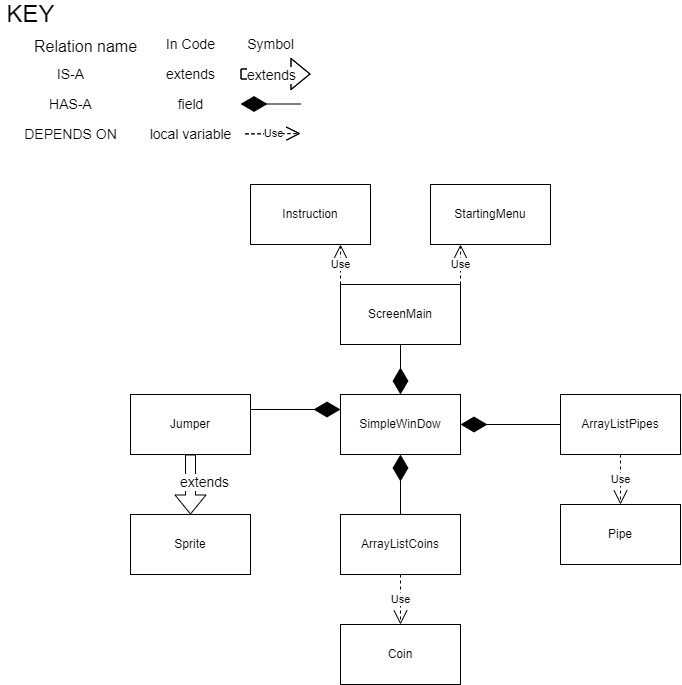

The diagram above was exported from draw.io. Its source (the exported page's mxGraphModel, read from the mxfile embedded in the PNG):
<mxGraphModel dx="1597" dy="891" grid="1" gridSize="10" guides="1" tooltips="1" connect="1" arrows="1" fold="1" page="1" pageScale="1" pageWidth="850" pageHeight="1100" math="0" shadow="0">
  <root>
    <mxCell id="0" />
    <mxCell id="1" parent="0" />
    <mxCell id="Mw6RCQtqCFM8N5ZsMHwh-1" value="Sprite" style="rounded=0;whiteSpace=wrap;html=1;" parent="1" vertex="1">
      <mxGeometry x="150" y="530" width="120" height="60" as="geometry" />
    </mxCell>
    <mxCell id="BB700byF61Gy6rTM84Nb-2" value="StartingMenu" style="rounded=0;whiteSpace=wrap;html=1;" parent="1" vertex="1">
      <mxGeometry x="450" y="200" width="120" height="60" as="geometry" />
    </mxCell>
    <mxCell id="BB700byF61Gy6rTM84Nb-3" value="Instruction" style="rounded=0;whiteSpace=wrap;html=1;" parent="1" vertex="1">
      <mxGeometry x="270" y="200" width="120" height="60" as="geometry" />
    </mxCell>
    <mxCell id="BB700byF61Gy6rTM84Nb-4" value="SimpleWinDow" style="whiteSpace=wrap;html=1;" parent="1" vertex="1">
      <mxGeometry x="360" y="410" width="120" height="60" as="geometry" />
    </mxCell>
    <mxCell id="BB700byF61Gy6rTM84Nb-6" value="ArrayListPipes" style="whiteSpace=wrap;html=1;" parent="1" vertex="1">
      <mxGeometry x="580" y="410" width="120" height="60" as="geometry" />
    </mxCell>
    <mxCell id="9KcQlBuP0trLjjFX6YpL-1" value="Jumper" style="whiteSpace=wrap;html=1;" parent="1" vertex="1">
      <mxGeometry x="150" y="410" width="120" height="60" as="geometry" />
    </mxCell>
    <mxCell id="BB700byF61Gy6rTM84Nb-9" value="&lt;font style=&quot;font-size: 24px&quot;&gt;KEY&lt;/font&gt;" style="text;html=1;align=center;verticalAlign=middle;resizable=0;points=[];autosize=1;strokeColor=none;fillColor=none;" parent="1" vertex="1">
      <mxGeometry x="20" y="20" width="60" height="20" as="geometry" />
    </mxCell>
    <mxCell id="BB700byF61Gy6rTM84Nb-10" value="&lt;font size=&quot;3&quot;&gt;Relation name&lt;/font&gt;" style="text;html=1;align=center;verticalAlign=middle;resizable=0;points=[];autosize=1;strokeColor=none;fillColor=none;fontSize=24;" parent="1" vertex="1">
      <mxGeometry x="45" y="40" width="120" height="40" as="geometry" />
    </mxCell>
    <mxCell id="BB700byF61Gy6rTM84Nb-11" value="In Code" style="text;html=1;align=center;verticalAlign=middle;resizable=0;points=[];autosize=1;strokeColor=none;fillColor=none;fontSize=14;" parent="1" vertex="1">
      <mxGeometry x="180" y="50" width="60" height="20" as="geometry" />
    </mxCell>
    <mxCell id="BB700byF61Gy6rTM84Nb-12" value="Symbol" style="text;html=1;align=center;verticalAlign=middle;resizable=0;points=[];autosize=1;strokeColor=none;fillColor=none;fontSize=14;" parent="1" vertex="1">
      <mxGeometry x="260" y="50" width="60" height="20" as="geometry" />
    </mxCell>
    <mxCell id="BB700byF61Gy6rTM84Nb-13" value="IS-A" style="text;html=1;align=center;verticalAlign=middle;resizable=0;points=[];autosize=1;strokeColor=none;fillColor=none;fontSize=14;" parent="1" vertex="1">
      <mxGeometry x="70" y="80" width="40" height="20" as="geometry" />
    </mxCell>
    <mxCell id="BB700byF61Gy6rTM84Nb-14" value="HAS-A" style="text;html=1;align=center;verticalAlign=middle;resizable=0;points=[];autosize=1;strokeColor=none;fillColor=none;fontSize=14;" parent="1" vertex="1">
      <mxGeometry x="60" y="110" width="60" height="20" as="geometry" />
    </mxCell>
    <mxCell id="BB700byF61Gy6rTM84Nb-15" value="DEPENDS ON" style="text;html=1;align=center;verticalAlign=middle;resizable=0;points=[];autosize=1;strokeColor=none;fillColor=none;fontSize=14;" parent="1" vertex="1">
      <mxGeometry x="35" y="140" width="110" height="20" as="geometry" />
    </mxCell>
    <mxCell id="BB700byF61Gy6rTM84Nb-16" value="extends" style="text;html=1;align=center;verticalAlign=middle;resizable=0;points=[];autosize=1;strokeColor=none;fillColor=none;fontSize=14;" parent="1" vertex="1">
      <mxGeometry x="180" y="80" width="60" height="20" as="geometry" />
    </mxCell>
    <mxCell id="BB700byF61Gy6rTM84Nb-17" value="field" style="text;html=1;align=center;verticalAlign=middle;resizable=0;points=[];autosize=1;strokeColor=none;fillColor=none;fontSize=14;" parent="1" vertex="1">
      <mxGeometry x="190" y="110" width="40" height="20" as="geometry" />
    </mxCell>
    <mxCell id="BB700byF61Gy6rTM84Nb-18" value="local variable" style="text;html=1;align=center;verticalAlign=middle;resizable=0;points=[];autosize=1;strokeColor=none;fillColor=none;fontSize=14;" parent="1" vertex="1">
      <mxGeometry x="160" y="140" width="100" height="20" as="geometry" />
    </mxCell>
    <mxCell id="9KcQlBuP0trLjjFX6YpL-6" value="Use" style="endArrow=open;endSize=12;dashed=1;html=1;rounded=0;" parent="1" edge="1">
      <mxGeometry width="160" relative="1" as="geometry">
        <mxPoint x="265" y="149.38" as="sourcePoint" />
        <mxPoint x="320" y="149" as="targetPoint" />
      </mxGeometry>
    </mxCell>
    <mxCell id="BB700byF61Gy6rTM84Nb-26" value="" style="endArrow=diamondThin;endFill=1;endSize=24;html=1;rounded=0;exitX=0;exitY=0;exitDx=0;exitDy=0;" parent="1" edge="1">
      <mxGeometry width="160" relative="1" as="geometry">
        <mxPoint x="320" y="119.5" as="sourcePoint" />
        <mxPoint x="260" y="119.5" as="targetPoint" />
      </mxGeometry>
    </mxCell>
    <mxCell id="BB700byF61Gy6rTM84Nb-28" value="" style="shape=flexArrow;endArrow=classic;html=1;rounded=0;fontSize=14;" parent="1" edge="1">
      <mxGeometry width="50" height="50" relative="1" as="geometry">
        <mxPoint x="260" y="89.5" as="sourcePoint" />
        <mxPoint x="330" y="89.5" as="targetPoint" />
      </mxGeometry>
    </mxCell>
    <mxCell id="BB700byF61Gy6rTM84Nb-29" value="extends" style="edgeLabel;html=1;align=center;verticalAlign=middle;resizable=0;points=[];fontSize=14;" parent="BB700byF61Gy6rTM84Nb-28" connectable="0" vertex="1">
      <mxGeometry x="-0.3486" y="6" relative="1" as="geometry">
        <mxPoint x="7" y="7" as="offset" />
      </mxGeometry>
    </mxCell>
    <mxCell id="BB700byF61Gy6rTM84Nb-30" value="" style="shape=flexArrow;endArrow=classic;html=1;rounded=0;fontSize=14;" parent="1" edge="1">
      <mxGeometry width="50" height="50" relative="1" as="geometry">
        <mxPoint x="260" y="89.5" as="sourcePoint" />
        <mxPoint x="330" y="89.5" as="targetPoint" />
      </mxGeometry>
    </mxCell>
    <mxCell id="BB700byF61Gy6rTM84Nb-31" value="extends" style="edgeLabel;html=1;align=center;verticalAlign=middle;resizable=0;points=[];fontSize=14;" parent="BB700byF61Gy6rTM84Nb-30" connectable="0" vertex="1">
      <mxGeometry x="-0.3486" y="6" relative="1" as="geometry">
        <mxPoint x="7" y="7" as="offset" />
      </mxGeometry>
    </mxCell>
    <mxCell id="BB700byF61Gy6rTM84Nb-34" value="" style="shape=flexArrow;endArrow=classic;html=1;rounded=0;fontSize=14;exitX=0.5;exitY=1;exitDx=0;exitDy=0;entryX=0.5;entryY=0;entryDx=0;entryDy=0;" parent="1" source="9KcQlBuP0trLjjFX6YpL-1" target="Mw6RCQtqCFM8N5ZsMHwh-1" edge="1">
      <mxGeometry width="50" height="50" relative="1" as="geometry">
        <mxPoint x="210" y="490" as="sourcePoint" />
        <mxPoint x="460" y="430" as="targetPoint" />
      </mxGeometry>
    </mxCell>
    <mxCell id="BB700byF61Gy6rTM84Nb-35" value="extends" style="edgeLabel;html=1;align=center;verticalAlign=middle;resizable=0;points=[];fontSize=14;" parent="BB700byF61Gy6rTM84Nb-34" connectable="0" vertex="1">
      <mxGeometry x="-0.3486" y="6" relative="1" as="geometry">
        <mxPoint x="7" y="7" as="offset" />
      </mxGeometry>
    </mxCell>
    <mxCell id="BB700byF61Gy6rTM84Nb-40" value="" style="endArrow=diamondThin;endFill=1;endSize=24;html=1;rounded=0;entryX=1;entryY=0.5;entryDx=0;entryDy=0;" parent="1" source="BB700byF61Gy6rTM84Nb-6" target="BB700byF61Gy6rTM84Nb-4" edge="1">
      <mxGeometry width="160" relative="1" as="geometry">
        <mxPoint x="510" y="220" as="sourcePoint" />
        <mxPoint x="380" y="240" as="targetPoint" />
      </mxGeometry>
    </mxCell>
    <mxCell id="BB700byF61Gy6rTM84Nb-41" value="" style="endArrow=diamondThin;endFill=1;endSize=24;html=1;rounded=0;entryX=0;entryY=0.25;entryDx=0;entryDy=0;exitX=1;exitY=0.25;exitDx=0;exitDy=0;" parent="1" source="9KcQlBuP0trLjjFX6YpL-1" target="BB700byF61Gy6rTM84Nb-4" edge="1">
      <mxGeometry width="160" relative="1" as="geometry">
        <mxPoint x="330" y="250" as="sourcePoint" />
        <mxPoint x="280" y="220" as="targetPoint" />
      </mxGeometry>
    </mxCell>
    <mxCell id="72_RTeVptOSabX-QxFm6-1" value="Use" style="endArrow=open;endSize=12;dashed=1;html=1;rounded=0;" parent="1" edge="1">
      <mxGeometry width="160" relative="1" as="geometry">
        <mxPoint x="265" y="149.38" as="sourcePoint" />
        <mxPoint x="320" y="149" as="targetPoint" />
      </mxGeometry>
    </mxCell>
    <mxCell id="79jni6NYL03X_KJvrpTu-1" value="Use" style="endArrow=open;endSize=12;dashed=1;html=1;rounded=0;exitX=0.5;exitY=1;exitDx=0;exitDy=0;entryX=0.5;entryY=0;entryDx=0;entryDy=0;" parent="1" source="BB700byF61Gy6rTM84Nb-6" target="79jni6NYL03X_KJvrpTu-2" edge="1">
      <mxGeometry width="160" relative="1" as="geometry">
        <mxPoint x="640" y="350" as="sourcePoint" />
        <mxPoint x="640" y="410" as="targetPoint" />
      </mxGeometry>
    </mxCell>
    <mxCell id="79jni6NYL03X_KJvrpTu-2" value="Pipe" style="whiteSpace=wrap;html=1;" parent="1" vertex="1">
      <mxGeometry x="580" y="520" width="120" height="60" as="geometry" />
    </mxCell>
    <mxCell id="wRUsybcAKxzuPHdN0pkL-1" value="ArrayListCoins" style="whiteSpace=wrap;html=1;" vertex="1" parent="1">
      <mxGeometry x="360" y="530" width="120" height="60" as="geometry" />
    </mxCell>
    <mxCell id="wRUsybcAKxzuPHdN0pkL-2" value="" style="endArrow=diamondThin;endFill=1;endSize=24;html=1;rounded=0;exitX=0.5;exitY=0;exitDx=0;exitDy=0;entryX=0.5;entryY=1;entryDx=0;entryDy=0;" edge="1" parent="1" source="wRUsybcAKxzuPHdN0pkL-1" target="BB700byF61Gy6rTM84Nb-4">
      <mxGeometry width="160" relative="1" as="geometry">
        <mxPoint x="590" y="260" as="sourcePoint" />
        <mxPoint x="530" y="260" as="targetPoint" />
      </mxGeometry>
    </mxCell>
    <mxCell id="wRUsybcAKxzuPHdN0pkL-3" value="Coin" style="whiteSpace=wrap;html=1;" vertex="1" parent="1">
      <mxGeometry x="360" y="640" width="120" height="60" as="geometry" />
    </mxCell>
    <mxCell id="wRUsybcAKxzuPHdN0pkL-4" value="Use" style="endArrow=open;endSize=12;dashed=1;html=1;rounded=0;exitX=0.5;exitY=1;exitDx=0;exitDy=0;entryX=0.5;entryY=0;entryDx=0;entryDy=0;" edge="1" parent="1" source="wRUsybcAKxzuPHdN0pkL-1" target="wRUsybcAKxzuPHdN0pkL-3">
      <mxGeometry width="160" relative="1" as="geometry">
        <mxPoint x="540" y="740" as="sourcePoint" />
        <mxPoint x="595" y="739.6199999999999" as="targetPoint" />
      </mxGeometry>
    </mxCell>
    <mxCell id="wRUsybcAKxzuPHdN0pkL-6" value="ScreenMain" style="whiteSpace=wrap;html=1;" vertex="1" parent="1">
      <mxGeometry x="360" y="300" width="120" height="60" as="geometry" />
    </mxCell>
    <mxCell id="Fi8Aq-VNUN0AHQ5La-hE-2" value="" style="endArrow=diamondThin;endFill=1;endSize=24;html=1;rounded=0;exitX=0.5;exitY=1;exitDx=0;exitDy=0;" edge="1" parent="1" source="wRUsybcAKxzuPHdN0pkL-6">
      <mxGeometry width="160" relative="1" as="geometry">
        <mxPoint x="430" y="370" as="sourcePoint" />
        <mxPoint x="420" y="410" as="targetPoint" />
        <Array as="points" />
      </mxGeometry>
    </mxCell>
    <mxCell id="Fi8Aq-VNUN0AHQ5La-hE-3" value="Use" style="endArrow=open;endSize=12;dashed=1;html=1;rounded=0;entryX=0.75;entryY=1;entryDx=0;entryDy=0;exitX=0;exitY=0;exitDx=0;exitDy=0;" edge="1" parent="1" source="wRUsybcAKxzuPHdN0pkL-6" target="BB700byF61Gy6rTM84Nb-3">
      <mxGeometry width="160" relative="1" as="geometry">
        <mxPoint x="370" y="310" as="sourcePoint" />
        <mxPoint x="330" y="159" as="targetPoint" />
        <Array as="points" />
      </mxGeometry>
    </mxCell>
    <mxCell id="Fi8Aq-VNUN0AHQ5La-hE-4" value="Use" style="endArrow=open;endSize=12;dashed=1;html=1;rounded=0;entryX=0.25;entryY=1;entryDx=0;entryDy=0;exitX=1;exitY=0;exitDx=0;exitDy=0;" edge="1" parent="1" source="wRUsybcAKxzuPHdN0pkL-6" target="BB700byF61Gy6rTM84Nb-2">
      <mxGeometry width="160" relative="1" as="geometry">
        <mxPoint x="510" y="300" as="sourcePoint" />
        <mxPoint x="555" y="280" as="targetPoint" />
      </mxGeometry>
    </mxCell>
  </root>
</mxGraphModel>